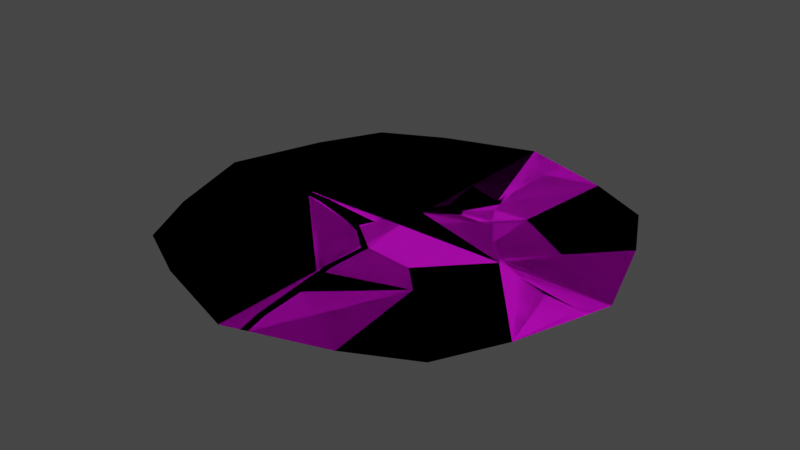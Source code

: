 # Source: Tostada.blend  (saved by Blender 2.83.18; exported with 4.5.12 LTS)
import bpy
from mathutils import Matrix  # noqa: F401  (used for matrix-valued properties, if any)

bpy.ops.wm.read_factory_settings(use_empty=True)
scene = bpy.context.scene
scene.name = 'Scene'

# ---- collections
col_collection = bpy.data.collections.new('Collection'); scene.collection.children.link(col_collection)

# ---- images (referenced by path relative to the original .blend; pixels are not part of the script)
import os
ASSET_DIR = os.environ.get("B2B_ASSET_DIR", "")  # directory of the original .blend (textures are referenced by path, not embedded)
HERE = os.path.dirname(os.path.abspath(__file__))  # packed textures are extracted next to this script under _unpacked/

def load_image(name, relpath, width, height, colorspace="sRGB"):
    """Load a texture the original file referenced (path relative to the .blend, or extracted next to this script)."""
    p = next((c for c in (os.path.join(HERE, relpath), os.path.join(ASSET_DIR, relpath)) if relpath and os.path.exists(c)), "")
    if p:
        img = bpy.data.images.load(p, check_existing=True)
        img.name = name
    else:  # same state as the original file: an image datablock whose file is absent (Cycles renders it pink)
        img = bpy.data.images.new(name, width, height)
        img.source = "FILE"
        img.filepath = "//" + (relpath or name)
    img.colorspace_settings.name = colorspace
    return img
img_20201027_110904_jpg = load_image('20201027_110904.jpg', 'Tostada_tex.jpg', 1024, 1024, 'sRGB')

# ---- materials (node trees are filled in below, after node groups)
mat_tostada_mat = bpy.data.materials.new('Tostada_mat')
mat_tostada_mat.alpha_threshold = 0.0
mat_tostada_mat.use_transparent_shadow = False
mat_tostada_mat.line_color = (0.0, 0.0, 0.0, 1.0)

# ---- material node trees
mat_tostada_mat.use_nodes = True; mat_tostada_mat.node_tree.nodes.clear()
_N = mat_tostada_mat.node_tree.nodes; _L = mat_tostada_mat.node_tree.links
n0 = _N.new('ShaderNodeOutputMaterial'); n0.name = 'Material Output'; n0.location = (300, 300)
n1 = _N.new('ShaderNodeBsdfPrincipled'); n1.name = 'Principled BSDF'; n1.location = (10, 300)
n1.distribution = 'GGX'
n1.subsurface_method = 'BURLEY'
n1.inputs[2].default_value = 0.4
n1.inputs[3].default_value = 1.45
n1.inputs[27].default_value = (0.0, 0.0, 0.0, 1.0)
n1.inputs[28].default_value = 1.0
n2 = _N.new('ShaderNodeTexImage'); n2.name = 'Image Texture'; n2.location = (-280, 280)
n2.image = img_20201027_110904_jpg
_L.new(n1.outputs[0], n0.inputs[0])
_L.new(n2.outputs[0], n1.inputs[0])
n0.is_active_output = True

# ---- world
world_world = bpy.data.worlds.new('World'); scene.world = world_world
world_world.use_nodes = True; world_world.node_tree.nodes.clear()
_N = world_world.node_tree.nodes; _L = world_world.node_tree.links
n0 = _N.new('ShaderNodeOutputWorld'); n0.name = 'World Output'; n0.location = (300, 300)
n1 = _N.new('ShaderNodeBackground'); n1.name = 'Background'; n1.location = (10, 300)
n1.inputs[0].default_value = (0.05088, 0.05088, 0.05088, 1.0)
_L.new(n1.outputs[0], n0.inputs[0])
n0.is_active_output = True
world_world.color = (0.05088, 0.05088, 0.05088)
world_world.use_sun_shadow = False
world_world.sun_shadow_jitter_overblur = 0.0

# ---- meshes
me_plane = bpy.data.meshes.new('Plane')
me_plane.from_pydata([(-1.242, -0.03861, 0.0), (-0.6633, -0.00362, 0.0), (-0.1334, -0.05867, 0.0), (-0.9657, 0.0371, 0.0), (-0.5108, -0.01372, 7.958e-10), (-0.07578, 0.1674, 0.0), (0.05511, 0.3606, -2.363e-08), (0.1021, 0.3741, -2.363e-08), (0.2364, 0.6676, 7.55e-08), (0.2172, 0.8626, 7.55e-08), (0.2364, 1.058, 7.55e-08), (-0.9402, 0.9402, 0.0), (-1.318, 0.0, 0.0), (0.0, 1.318, 0.0), (-0.566, 1.132, 0.0), (-1.132, 0.566, 0.0), (0.0, 0.6592, 0.0), (-0.6592, 0.0, 0.0), (-0.495, 0.495, 0.0), (-0.9402, 0.9402, 0.0), (-1.318, 0.0, 0.0), (0.0, 1.318, 0.0), (-0.566, 1.132, 0.0), (-1.132, 0.566, 0.0), (0.0, 0.6592, 0.0), (-0.6592, 0.0, 0.0), (-0.495, 0.495, 0.0), (0.2868, 1.224, 0.0), (0.2868, 1.224, 0.0), (0.2192, 0.8423, 0.0), (0.2246, 0.5847, -1.555e-08), (0.2489, 0.6264, 4.329e-08), (0.2246, 0.5847, -1.555e-08), (0.2489, 0.6264, 4.329e-08), (0.0, 0.2793, 0.0), (0.0, 0.2793, 0.0), (-0.1184, 0.0, 0.0), (-0.1184, 0.0, 0.0), (-0.6579, -0.00398, 0.0), (-0.6579, -0.00398, 0.0), (-0.6902, 0.0, 0.0), (-0.6902, 0.0, 0.0), (-1.101, 0.0, 0.0), (-1.101, 0.0, 0.0), (-1.307, -0.0355, 0.0), (-1.307, -0.0355, 0.0), (-1.101, 0.0, 0.0)], [], [(18, 16, 13, 14), (15, 18, 14, 11), (12, 42, 3, 40, 17, 18, 15), (17, 36, 5, 35, 16, 18), (16, 32, 33, 8, 29, 9, 10, 28, 13), (26, 22, 21, 24), (23, 19, 22, 26), (20, 23, 26, 25, 41, 3, 43), (25, 26, 24, 34, 5, 37), (24, 21, 27, 10, 9, 8, 31, 30), (41, 1, 40, 3), (38, 1, 39, 4), (37, 2, 4, 39, 25), (38, 4, 2, 36, 17), (43, 0, 42, 3), (42, 0, 46, 3), (35, 6, 7, 32, 16), (43, 3, 42, 0), (3, 46, 0, 42), (37, 2, 36, 5), (39, 1, 41, 25), (43, 0, 45, 20), (30, 7, 6, 34, 24), (44, 0, 42, 12), (40, 1, 38, 17), (5, 36, 2, 37)])
_uv = me_plane.uv_layers.new(name='UVMap')
_uv.uv.foreach_set('vector', [0.5538, 0.6901, 0.5975, 0.5473, 0.6935, 0.614, 0.6392, 0.7726, 0.5284, 0.8938, 0.5538, 0.6901, 0.6392, 0.7726, 0.5892, 0.8477, 0.441, 0.8743, 0.451, 0.8084, 0.4625, 0.7722, 0.4698, 0.6836, 0.4713, 0.6742, 0.5538, 0.6901, 0.5284, 0.8938, 0.4713, 0.6742, 0.4961, 0.5153, 0.5226, 0.5205, 0.5422, 0.5088, 0.5975, 0.5473, 0.5538, 0.6901, 0.5975, 0.5473, 0.6074, 0.4595, 0.6153, 0.4551, 0.6199, 0.4638, 0.6429, 0.4878, 0.6456, 0.4906, 0.6749, 0.5037, 0.7025, 0.5028, 0.6935, 0.614, 0.5538, 0.6901, 0.6392, 0.7726, 0.6935, 0.614, 0.5975, 0.5473, 0.5284, 0.8938, 0.5892, 0.8477, 0.6392, 0.7726, 0.5538, 0.6901, 0.441, 0.8743, 0.5284, 0.8938, 0.5538, 0.6901, 0.4713, 0.6742, 0.4698, 0.6836, 0.4625, 0.7722, 0.451, 0.8084, 0.4713, 0.6742, 0.5538, 0.6901, 0.5975, 0.5473, 0.5422, 0.5088, 0.5226, 0.5205, 0.4961, 0.5153, 0.5975, 0.5473, 0.6935, 0.614, 0.7025, 0.5028, 0.6749, 0.5037, 0.6456, 0.4906, 0.6199, 0.4638, 0.6153, 0.4551, 0.6074, 0.4595, 0.5, 0.1847, 0.5, 0.1875, 0.5, 0.1847, 0.5, 0.1562, 0.5, 0.1881, 0.5, 0.1875, 0.5, 0.1881, 0.5, 0.2031, 0.4961, 0.5153, 0.4869, 0.5138, 0.4761, 0.6292, 0.4708, 0.6734, 0.4713, 0.6742, 0.4708, 0.6734, 0.4761, 0.6292, 0.4869, 0.5138, 0.4961, 0.5153, 0.4713, 0.6742, 0.5, 0.1409, 0.5, 0.125, 0.5, 0.1409, 0.5, 0.1562, 0.5, 0.1409, 0.5, 0.125, 0.5, 0.1409, 0.5, 0.1562, 0.5422, 0.5088, 0.5581, 0.4981, 0.5637, 0.4831, 0.6074, 0.4595, 0.5975, 0.5473, 0.5, 0.1409, 0.5, 0.1562, 0.5, 0.1409, 0.5, 0.125, 0.5, 0.1562, 0.5, 0.1409, 0.5, 0.125, 0.5, 0.1409, 0.5, 0.2188, 0.5, 0.2188, 0.5, 0.2188, 0.5, 0.2188, 0.4708, 0.6734, 0.4706, 0.6751, 0.4698, 0.6836, 0.4713, 0.6742, 0.451, 0.8084, 0.4388, 0.8485, 0.4362, 0.8685, 0.441, 0.8743, 0.6074, 0.4595, 0.5637, 0.4831, 0.5581, 0.4981, 0.5422, 0.5088, 0.5975, 0.5473, 0.4362, 0.8685, 0.4388, 0.8485, 0.451, 0.8084, 0.441, 0.8743, 0.4698, 0.6836, 0.4706, 0.6751, 0.4708, 0.6734, 0.4713, 0.6742, 0.5, 0.2188, 0.5, 0.2188, 0.5, 0.2188, 0.5, 0.2188])
me_plane.materials.append(mat_tostada_mat)
me_plane.use_remesh_fix_poles = True
me_plane.use_remesh_preserve_attributes = False
me_plane.use_mirror_vertex_groups = False
me_plane.update()
me_plane_002 = bpy.data.meshes.new('Plane.002')
me_plane_002.from_pydata([(-0.9402, -0.9402, 0.0), (0.9402, -0.9402, 0.0), (-0.9402, 0.9402, 0.0), (0.9402, 0.9402, 0.0), (-1.318, 0.0, 0.0), (0.0, -1.318, 0.0), (1.318, 0.0, 0.0), (0.0, 1.318, 0.0), (0.0, 0.0, 0.0), (-1.132, -0.566, 0.0), (0.566, -1.132, 0.0), (1.132, 0.566, 0.0), (-0.566, 1.132, 0.0), (-1.132, 0.566, 0.0), (-0.566, -1.132, 0.0), (1.132, -0.566, 0.0), (0.566, 1.132, 0.0), (0.0, 0.6592, 0.0), (0.0, -0.6592, 0.0), (-0.6592, 0.0, 0.0), (0.6592, 0.0, 0.0), (0.495, -0.495, 0.0), (-0.495, -0.495, 0.0), (-0.495, 0.495, 0.0), (0.495, 0.495, 0.0), (-0.9402, -0.9402, 0.0), (0.9402, -0.9402, 0.0), (-0.9402, 0.9402, 0.0), (0.9402, 0.9402, 0.0), (-1.318, 0.0, 0.0), (0.0, -1.318, 0.0), (1.318, 0.0, 0.0), (0.0, 1.318, 0.0), (0.0, 0.0, 0.0), (-1.132, -0.566, 0.0), (0.566, -1.132, 0.0), (1.132, 0.566, 0.0), (-0.566, 1.132, 0.0), (-1.132, 0.566, 0.0), (-0.566, -1.132, 0.0), (1.132, -0.566, 0.0), (0.566, 1.132, 0.0), (0.0, 0.6592, 0.0), (0.0, -0.6592, 0.0), (-0.6592, 0.0, 0.0), (0.6592, 0.0, 0.0), (0.495, -0.495, 0.0), (-0.495, -0.495, 0.0), (-0.495, 0.495, 0.0), (0.495, 0.495, 0.0)], [], [(24, 11, 3, 16), (23, 17, 7, 12), (22, 18, 8, 19), (21, 15, 6, 20), (18, 21, 20, 8), (5, 10, 21, 18), (10, 1, 15, 21), (9, 22, 19, 4), (0, 14, 22, 9), (14, 5, 18, 22), (13, 23, 12, 2), (4, 19, 23, 13), (19, 8, 17, 23), (17, 24, 16, 7), (8, 20, 24, 17), (20, 6, 11, 24), (49, 41, 28, 36), (48, 37, 32, 42), (47, 44, 33, 43), (46, 45, 31, 40), (43, 33, 45, 46), (30, 43, 46, 35), (35, 46, 40, 26), (34, 29, 44, 47), (25, 34, 47, 39), (39, 47, 43, 30), (38, 27, 37, 48), (29, 38, 48, 44), (44, 48, 42, 33), (42, 32, 41, 49), (33, 42, 49, 45), (45, 49, 36, 31)])
_uv = me_plane_002.uv_layers.new(name='UVMap')
_uv.uv.foreach_set('vector', [0.6192, 0.3538, 0.6583, 0.1736, 0.7016, 0.2661, 0.7111, 0.3946, 0.5538, 0.6901, 0.5975, 0.5473, 0.6935, 0.614, 0.6392, 0.7726, 0.4099, 0.578, 0.4055, 0.4138, 0.5015, 0.4805, 0.4713, 0.6742, 0.452, 0.286, 0.4731, 0.07497, 0.565, 0.0705, 0.5348, 0.2642, 0.4055, 0.4138, 0.452, 0.286, 0.5348, 0.2642, 0.5015, 0.4805, 0.3094, 0.347, 0.3591, 0.1962, 0.452, 0.286, 0.4055, 0.4138, 0.3591, 0.1962, 0.4068, 0.09688, 0.4731, 0.07497, 0.452, 0.286, 0.3646, 0.781, 0.4099, 0.578, 0.4713, 0.6742, 0.441, 0.8743, 0.3275, 0.6657, 0.3103, 0.5372, 0.4099, 0.578, 0.3646, 0.781, 0.3103, 0.5372, 0.3094, 0.347, 0.4055, 0.4138, 0.4099, 0.578, 0.5284, 0.8938, 0.5538, 0.6901, 0.6392, 0.7726, 0.5892, 0.8477, 0.441, 0.8743, 0.4713, 0.6742, 0.5538, 0.6901, 0.5284, 0.8938, 0.4713, 0.6742, 0.5015, 0.4805, 0.5975, 0.5473, 0.5538, 0.6901, 0.5975, 0.5473, 0.6192, 0.3538, 0.7111, 0.3946, 0.6935, 0.614, 0.5015, 0.4805, 0.5348, 0.2642, 0.6192, 0.3538, 0.5975, 0.5473, 0.5348, 0.2642, 0.565, 0.0705, 0.6583, 0.1736, 0.6192, 0.3538, 0.6192, 0.3538, 0.7111, 0.3946, 0.7016, 0.2661, 0.6583, 0.1736, 0.5538, 0.6901, 0.6392, 0.7726, 0.6935, 0.614, 0.5975, 0.5473, 0.4099, 0.578, 0.4713, 0.6742, 0.5015, 0.4805, 0.4055, 0.4138, 0.452, 0.286, 0.5348, 0.2642, 0.565, 0.0705, 0.4731, 0.07497, 0.4055, 0.4138, 0.5015, 0.4805, 0.5348, 0.2642, 0.452, 0.286, 0.3094, 0.347, 0.4055, 0.4138, 0.452, 0.286, 0.3591, 0.1962, 0.3591, 0.1962, 0.452, 0.286, 0.4731, 0.07497, 0.4068, 0.09688, 0.3646, 0.781, 0.441, 0.8743, 0.4713, 0.6742, 0.4099, 0.578, 0.3275, 0.6657, 0.3646, 0.781, 0.4099, 0.578, 0.3103, 0.5372, 0.3103, 0.5372, 0.4099, 0.578, 0.4055, 0.4138, 0.3094, 0.347, 0.5284, 0.8938, 0.5892, 0.8477, 0.6392, 0.7726, 0.5538, 0.6901, 0.441, 0.8743, 0.5284, 0.8938, 0.5538, 0.6901, 0.4713, 0.6742, 0.4713, 0.6742, 0.5538, 0.6901, 0.5975, 0.5473, 0.5015, 0.4805, 0.5975, 0.5473, 0.6935, 0.614, 0.7111, 0.3946, 0.6192, 0.3538, 0.5015, 0.4805, 0.5975, 0.5473, 0.6192, 0.3538, 0.5348, 0.2642, 0.5348, 0.2642, 0.6192, 0.3538, 0.6583, 0.1736, 0.565, 0.0705])
me_plane_002.materials.append(mat_tostada_mat)
me_plane_002.use_remesh_fix_poles = True
me_plane_002.use_remesh_preserve_attributes = False
me_plane_002.use_mirror_vertex_groups = False
me_plane_002.update()
me_plane_003 = bpy.data.meshes.new('Plane.003')
me_plane_003.from_pydata([(1.217, -0.1374, 7.55e-08), (1.022, -0.1181, 7.55e-08), (0.8345, -0.06123, 7.55e-08), (0.6616, 0.03118, 7.55e-08), (0.5101, 0.1555, 7.55e-08), (0.3857, 0.3071, 7.55e-08), (0.2933, 0.48, 7.55e-08), (0.2364, 0.6676, 7.55e-08), (0.2172, 0.8626, 7.55e-08), (0.2364, 1.058, 7.55e-08), (0.9402, 0.9402, 0.0), (1.318, 0.0, 0.0), (1.132, 0.566, 0.0), (0.566, 1.132, 0.0), (0.495, 0.495, 0.0), (0.9402, 0.9402, 0.0), (1.318, 0.0, 0.0), (1.132, 0.566, 0.0), (0.566, 1.132, 0.0), (0.495, 0.495, 0.0), (0.2868, 1.224, 0.0), (0.2868, 1.224, 0.0), (1.275, -0.1316, 0.0), (1.275, -0.1316, 0.0), (0.678, 0.02242, 7.55e-08), (0.7199, 0.0, 0.0), (0.7199, 0.0, 0.0), (0.2192, 0.8423, 0.0), (0.2656, 0.5711, 0.0), (0.2656, 0.5711, 0.0), (0.3583, 0.3583, 0.0), (0.6441, 0.04549, 0.0), (0.6441, 0.04549, 0.0)], [], [(14, 12, 10, 13), (19, 18, 15, 17), (22, 0, 1, 2, 25, 16), (29, 7, 8, 9, 20, 18, 19), (26, 2, 1, 0, 23, 11), (28, 6, 5, 4, 31, 14), (32, 4, 5, 30, 6, 29, 19), (25, 24, 3, 32, 19, 17, 16), (31, 3, 26, 11, 12, 14), (21, 9, 8, 27, 7, 28, 14, 13)])
_uv = me_plane_003.uv_layers.new(name='UVMap')
_uv.uv.foreach_set('vector', [0.6192, 0.3538, 0.6583, 0.1736, 0.7016, 0.2661, 0.7111, 0.3946, 0.6192, 0.3538, 0.7111, 0.3946, 0.7016, 0.2661, 0.6583, 0.1736, 0.5436, 0.07154, 0.5401, 0.08843, 0.5339, 0.1483, 0.5337, 0.2083, 0.5376, 0.2463, 0.565, 0.0705, 0.6092, 0.4435, 0.6199, 0.4638, 0.6456, 0.4906, 0.6749, 0.5037, 0.7025, 0.5028, 0.7111, 0.3946, 0.6192, 0.3538, 0.5376, 0.2463, 0.5337, 0.2083, 0.5339, 0.1483, 0.5401, 0.08843, 0.5436, 0.07154, 0.565, 0.0705, 0.6092, 0.4435, 0.5968, 0.4255, 0.5747, 0.3788, 0.5553, 0.3251, 0.5426, 0.2724, 0.6192, 0.3538, 0.5426, 0.2724, 0.5553, 0.3251, 0.5747, 0.3788, 0.5817, 0.3923, 0.5968, 0.4255, 0.6092, 0.4435, 0.6192, 0.3538, 0.5376, 0.2463, 0.5398, 0.2605, 0.5407, 0.2661, 0.5426, 0.2724, 0.6192, 0.3538, 0.6583, 0.1736, 0.565, 0.0705, 0.5426, 0.2724, 0.5407, 0.2661, 0.5376, 0.2463, 0.565, 0.0705, 0.6583, 0.1736, 0.6192, 0.3538, 0.7025, 0.5028, 0.6749, 0.5037, 0.6456, 0.4906, 0.6429, 0.4878, 0.6199, 0.4638, 0.6092, 0.4435, 0.6192, 0.3538, 0.7111, 0.3946])
me_plane_003.materials.append(mat_tostada_mat)
me_plane_003.use_remesh_fix_poles = True
me_plane_003.use_remesh_preserve_attributes = False
me_plane_003.use_mirror_vertex_groups = False
me_plane_003.update()
me_plane_005 = bpy.data.meshes.new('Plane.005')
me_plane_005.from_pydata([(-0.1403, -0.1985, 0.0), (-1.244, -0.08021, 0.0), (-0.6711, -0.04454, 0.0), (-0.9735, -0.003819, 0.0), (0.04413, -0.8558, 2.19e-10), (-0.5212, -0.06857, 7.958e-10), (0.007891, -0.33, 2.19e-10), (0.0698, -1.128, 2.19e-10), (-0.00169, -0.6048, 2.19e-10), (-0.1603, -0.1797, 0.0), (-0.9402, -0.9402, 0.0), (0.0, -1.318, 0.0), (-1.132, -0.566, 0.0), (-0.566, -1.132, 0.0), (0.0, -0.6592, 0.0), (-0.495, -0.495, 0.0), (-0.9402, -0.9402, 0.0), (0.0, -1.318, 0.0), (-1.132, -0.566, 0.0), (-0.566, -1.132, 0.0), (0.0, -0.6592, 0.0), (-0.495, -0.495, 0.0), (0.1107, -1.282, 0.0), (0.1107, -1.282, 0.0), (0.007785, -0.6567, 2.19e-10), (0.0, -0.614, 0.0), (0.0, -0.614, 0.0), (0.007785, -0.6567, 2.19e-10), (0.0, -0.323, 0.0), (0.0, -0.323, 0.0), (0.0, -0.5563, 0.0), (0.0, -0.5563, 0.0), (-0.2372, -0.1556, 0.0), (-0.2372, -0.1556, 0.0), (-0.643, -0.04905, 0.0), (-0.643, -0.04905, 0.0), (-0.6939, -0.04147, 0.0), (-1.293, -0.07787, 0.0), (-1.293, -0.07787, 0.0)], [], [(15, 14, 25, 8, 30, 28, 0, 9, 32, 5, 34), (14, 24, 25), (11, 22, 7, 4, 24, 14), (12, 15, 34, 2, 3, 1, 37), (10, 13, 15, 12), (13, 11, 14, 15), (21, 35, 5, 33, 9, 0, 29, 31, 8, 26, 20), (20, 26, 27), (17, 20, 27, 4, 7, 23), (18, 38, 1, 3, 36, 2, 35, 21), (16, 18, 21, 19), (19, 21, 20, 17), (29, 6, 31), (2, 36, 3), (30, 6, 28), (35, 5, 34, 2)])
_uv = me_plane_005.uv_layers.new(name='UVMap')
_uv.uv.foreach_set('vector', [0.4099, 0.578, 0.4055, 0.4138, 0.4121, 0.4183, 0.4133, 0.4198, 0.4205, 0.4242, 0.4544, 0.4478, 0.4665, 0.5019, 0.4683, 0.5097, 0.4684, 0.5347, 0.4679, 0.6269, 0.4652, 0.6646, 0.4055, 0.4138, 0.4062, 0.4118, 0.4121, 0.4183, 0.3094, 0.347, 0.3192, 0.3175, 0.34, 0.3455, 0.3787, 0.3808, 0.4062, 0.4118, 0.4055, 0.4138, 0.3646, 0.781, 0.4099, 0.578, 0.4652, 0.6646, 0.4644, 0.6738, 0.4563, 0.7693, 0.4325, 0.8464, 0.4305, 0.8615, 0.3275, 0.6657, 0.3103, 0.5372, 0.4099, 0.578, 0.3646, 0.781, 0.3103, 0.5372, 0.3094, 0.347, 0.4055, 0.4138, 0.4099, 0.578, 0.4099, 0.578, 0.4652, 0.6646, 0.4679, 0.6269, 0.4684, 0.5347, 0.4683, 0.5097, 0.4665, 0.5019, 0.4544, 0.4478, 0.4205, 0.4242, 0.4133, 0.4198, 0.4121, 0.4183, 0.4055, 0.4138, 0.4055, 0.4138, 0.4121, 0.4183, 0.4062, 0.4118, 0.3094, 0.347, 0.4055, 0.4138, 0.4062, 0.4118, 0.3787, 0.3808, 0.34, 0.3455, 0.3192, 0.3175, 0.3646, 0.781, 0.4305, 0.8615, 0.4325, 0.8464, 0.4563, 0.7693, 0.4638, 0.6812, 0.4644, 0.6738, 0.4652, 0.6646, 0.4099, 0.578, 0.3275, 0.6657, 0.3646, 0.781, 0.4099, 0.578, 0.3103, 0.5372, 0.3103, 0.5372, 0.4099, 0.578, 0.4055, 0.4138, 0.3094, 0.347, 0.4544, 0.4478, 0.4538, 0.4447, 0.4205, 0.4242, 0.5, 0.5625, 0.5, 0.5649, 0.5, 0.5938, 0.4205, 0.4242, 0.4538, 0.4447, 0.4544, 0.4478, 0.5, 0.5596, 0.5, 0.5469, 0.5, 0.5596, 0.5, 0.5625])
me_plane_005.materials.append(mat_tostada_mat)
me_plane_005.use_remesh_fix_poles = True
me_plane_005.use_remesh_preserve_attributes = False
me_plane_005.use_mirror_vertex_groups = False
me_plane_005.update()
me_plane_006 = bpy.data.meshes.new('Plane.006')
me_plane_006.from_pydata([(-0.1679, -0.1452, 0.0), (0.08575, -0.8573, 2.19e-10), (0.04327, -0.308, 2.19e-10), (0.1114, -1.13, 2.19e-10), (0.03681, -0.5945, 2.19e-10), (0.072, 0.3017, -2.363e-08), (-0.0589, 0.1085, 0.0), (0.119, 0.3152, -2.363e-08), (1.217, -0.1374, 7.55e-08), (1.022, -0.1181, 7.55e-08), (0.8345, -0.06123, 7.55e-08), (0.6616, 0.03118, 7.55e-08), (0.5101, 0.1555, 7.55e-08), (0.3857, 0.3071, 7.55e-08), (0.2933, 0.48, 7.55e-08), (0.9402, -0.9402, 0.0), (0.0, 0.0, 0.0), (0.566, -1.132, 0.0), (1.132, -0.566, 0.0), (0.6592, 0.0, 0.0), (0.495, -0.495, 0.0), (0.9402, -0.9402, 0.0), (0.0, 0.0, 0.0), (0.566, -1.132, 0.0), (1.132, -0.566, 0.0), (0.6592, 0.0, 0.0), (0.495, -0.495, 0.0), (1.275, -0.1316, 0.0), (1.275, -0.1316, 0.0), (0.678, 0.02242, 7.55e-08), (0.7199, 0.0, 0.0), (0.7199, 0.0, 0.0), (0.3583, 0.3583, 0.0), (0.6441, 0.04549, 0.0), (0.6441, 0.04549, 0.0), (0.2664, 0.5687, -1.391e-08), (0.2664, 0.5687, -1.391e-08), (0.1486, -1.27, 0.0), (0.1486, -1.27, 0.0), (0.0, 0.1955, 0.0), (0.0, 0.1955, 0.0), (0.04601, -0.644, 0.0), (0.04601, -0.644, 2.19e-10), (0.0, -0.2747, 0.0), (-0.1551, -0.1551, 1.329e-11), (0.0, -0.2747, 0.0), (-0.1055, 0.0, 0.0), (-0.1055, 0.0, 0.0)], [], [(20, 18, 28, 8, 9, 10, 31, 19), (17, 15, 18, 20), (16, 19, 33, 12, 13, 14, 35, 7, 5, 40), (19, 31, 11, 33), (26, 25, 30, 10, 9, 8, 27, 24), (23, 26, 24, 21), (22, 39, 5, 7, 36, 14, 32, 13, 12, 34, 25), (25, 34, 11, 29, 30), (40, 6, 46, 16), (45, 44, 0, 47, 22), (46, 0, 43, 16), (38, 3, 1, 42, 26, 23), (41, 1, 3, 37, 17, 20), (47, 0, 46, 6), (47, 6, 39, 22), (42, 4, 2, 45, 22, 25, 26), (43, 2, 4, 41, 20, 19, 16)])
_uv = me_plane_006.uv_layers.new(name='UVMap')
_uv.uv.foreach_set('vector', [0.452, 0.286, 0.4731, 0.07497, 0.5436, 0.07154, 0.5401, 0.08843, 0.5339, 0.1483, 0.5337, 0.2083, 0.5376, 0.2463, 0.5348, 0.2642, 0.3591, 0.1962, 0.4068, 0.09688, 0.4731, 0.07497, 0.452, 0.286, 0.5015, 0.4805, 0.5348, 0.2642, 0.5426, 0.2724, 0.5553, 0.3251, 0.5747, 0.3788, 0.5968, 0.4255, 0.6088, 0.443, 0.5559, 0.4716, 0.5505, 0.4864, 0.53, 0.5003, 0.5348, 0.2642, 0.5376, 0.2463, 0.5407, 0.2661, 0.5426, 0.2724, 0.452, 0.286, 0.5348, 0.2642, 0.5376, 0.2463, 0.5337, 0.2083, 0.5339, 0.1483, 0.5401, 0.08843, 0.5436, 0.07154, 0.4731, 0.07497, 0.3591, 0.1962, 0.452, 0.286, 0.4731, 0.07497, 0.4068, 0.09688, 0.5015, 0.4805, 0.53, 0.5003, 0.5505, 0.4864, 0.5559, 0.4716, 0.6088, 0.443, 0.5968, 0.4255, 0.5817, 0.3923, 0.5747, 0.3788, 0.5553, 0.3251, 0.5426, 0.2724, 0.5348, 0.2642, 0.5348, 0.2642, 0.5426, 0.2724, 0.5407, 0.2661, 0.5398, 0.2605, 0.5376, 0.2463, 0.53, 0.5003, 0.5147, 0.5093, 0.4966, 0.5115, 0.5015, 0.4805, 0.4615, 0.4527, 0.4721, 0.5106, 0.4729, 0.5154, 0.4966, 0.5115, 0.5015, 0.4805, 0.4966, 0.5115, 0.4729, 0.5154, 0.4615, 0.4527, 0.5015, 0.4805, 0.3225, 0.3074, 0.3415, 0.3329, 0.3803, 0.3683, 0.4098, 0.4019, 0.452, 0.286, 0.3591, 0.1962, 0.4098, 0.4019, 0.3803, 0.3683, 0.3415, 0.3329, 0.3225, 0.3074, 0.3591, 0.1962, 0.452, 0.286, 0.5, 0.25, 0.5, 0.25, 0.5, 0.25, 0.5, 0.25, 0.4966, 0.5115, 0.5147, 0.5093, 0.53, 0.5003, 0.5015, 0.4805, 0.4098, 0.4019, 0.4166, 0.4093, 0.4587, 0.436, 0.4615, 0.4527, 0.5015, 0.4805, 0.5348, 0.2642, 0.452, 0.286, 0.4615, 0.4527, 0.4587, 0.436, 0.4166, 0.4093, 0.4098, 0.4019, 0.452, 0.286, 0.5348, 0.2642, 0.5015, 0.4805])
me_plane_006.materials.append(mat_tostada_mat)
me_plane_006.use_remesh_fix_poles = True
me_plane_006.use_remesh_preserve_attributes = False
me_plane_006.use_mirror_vertex_groups = False
me_plane_006.update()

# ---- objects
ob_tostada_rota_a = bpy.data.objects.new('Tostada Rota A', me_plane)
ob_tostada_completa = bpy.data.objects.new('Tostada_Completa', me_plane_002)
ob_tostada_mordida = bpy.data.objects.new('Tostada_Mordida', me_plane_003)
ob_tostada_rota_c = bpy.data.objects.new('Tostada Rota C', me_plane_005)
ob_tostada_rota_b = bpy.data.objects.new('Tostada Rota B', me_plane_006)

# ---- transforms, parenting, visibility, modifiers, constraints
ob_tostada_rota_a.location = (0.0, 0.0, 0.0)
ob_tostada_rota_a.lineart.crease_threshold = 0.0
ob_tostada_completa.location = (0.0, 0.0, 0.0)
ob_tostada_completa.lineart.crease_threshold = 0.0
_m = ob_tostada_completa.modifiers.new('Boolean', 'BOOLEAN')
_m.solver = 'FAST'
ob_tostada_mordida.location = (0.0, 0.0, 0.0)
ob_tostada_mordida.lineart.crease_threshold = 0.0
ob_tostada_rota_c.location = (0.0, 0.0, 0.0)
ob_tostada_rota_c.lineart.crease_threshold = 0.0
ob_tostada_rota_b.location = (0.0, 0.0, 0.0)
ob_tostada_rota_b.lineart.crease_threshold = 0.0

# ---- collection membership
col_collection.objects.link(ob_tostada_rota_a)
col_collection.objects.link(ob_tostada_completa)
col_collection.objects.link(ob_tostada_mordida)
col_collection.objects.link(ob_tostada_rota_c)
col_collection.objects.link(ob_tostada_rota_b)

# ---- scene / render settings (as saved in the file)
scene.frame_start = 1; scene.frame_end = 250; scene.frame_set(2)
scene.render.engine = 'BLENDER_EEVEE_NEXT'
scene.cycles.use_denoising = False
scene.cycles.samples = 128
scene.cycles.sampling_pattern = 'TABULATED_SOBOL'
scene.cycles.use_adaptive_sampling = False
scene.cycles.use_light_tree = False
scene.view_settings.view_transform = 'Filmic'
bpy.context.view_layer.update()

# ---- added for rendering (the .blend has no active camera and no usable light): camera, sun
cam_auto = bpy.data.cameras.new('AutoCamera')
cam_auto.lens = 50.0
cam_auto.sensor_width = 36.0
cam_auto.clip_end = 1000.0
ob_auto_camera = bpy.data.objects.new('AutoCamera', cam_auto)
scene.collection.objects.link(ob_auto_camera)
ob_auto_camera.location = (3.45037, -4.14044, 2.76029)
ob_auto_camera.rotation_euler = (1.09748, -7.21219e-08, 0.694738)
scene.camera = ob_auto_camera
light_auto_sun = bpy.data.lights.new('AutoSun', 'SUN')
light_auto_sun.energy = 3.0
light_auto_sun.angle = 0.0523599
ob_auto_sun = bpy.data.objects.new('AutoSun', light_auto_sun)
scene.collection.objects.link(ob_auto_sun)
ob_auto_sun.rotation_euler = (0.872665, 0.174533, 0.523599)
bpy.context.view_layer.update()

